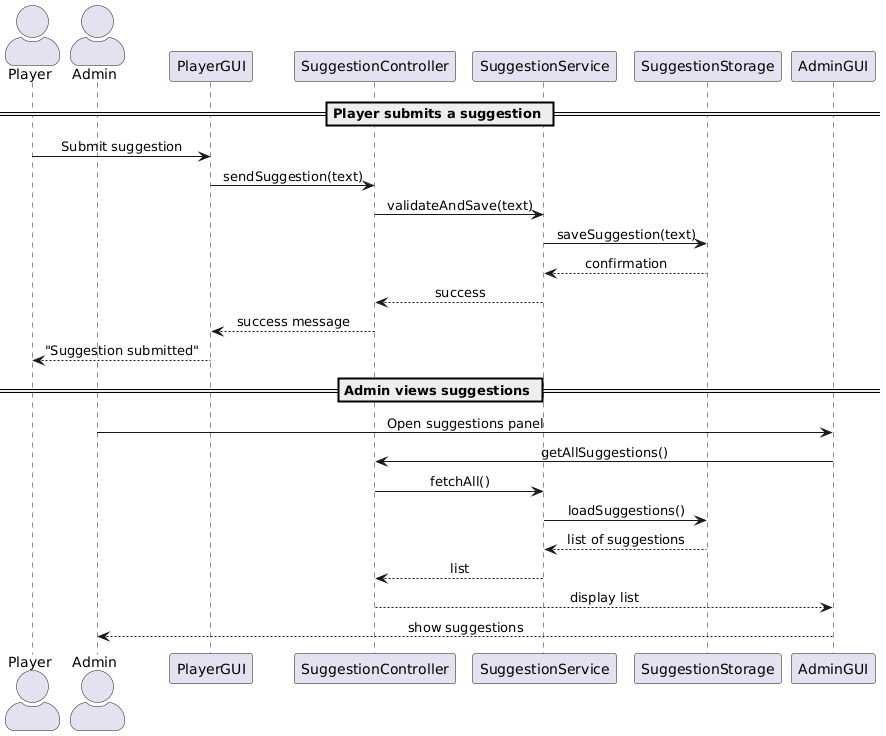

The diagram above was rendered by PlantUML. Its source (embedded in the PNG):
@startuml
skinparam actorStyle awesome
skinparam sequenceMessageAlign center

actor Player
actor Admin

participant "PlayerGUI" as PGUI
participant "SuggestionController" as SController
participant "SuggestionService" as SService
participant "SuggestionStorage" as SStorage
participant "AdminGUI" as AGUI

== Player submits a suggestion ==

Player -> PGUI : Submit suggestion
PGUI -> SController : sendSuggestion(text)
SController -> SService : validateAndSave(text)
SService -> SStorage : saveSuggestion(text)
SStorage --> SService : confirmation
SService --> SController : success
SController --> PGUI : success message
PGUI --> Player : "Suggestion submitted"

== Admin views suggestions ==

Admin -> AGUI : Open suggestions panel
AGUI -> SController : getAllSuggestions()
SController -> SService : fetchAll()
SService -> SStorage : loadSuggestions()
SStorage --> SService : list of suggestions
SService --> SController : list
SController --> AGUI : display list
AGUI --> Admin : show suggestions
@enduml